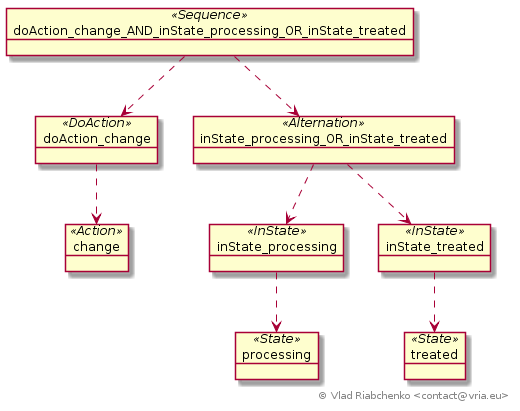

The diagram above was rendered by PlantUML. Its source (embedded in the PNG):
@startuml
object doAction_change_AND_inState_processing_OR_inState_treated << Sequence >> {
}

object doAction_change << DoAction >> {
}

object change << Action >> {
}

object inState_processing_OR_inState_treated << Alternation >> {
}

object inState_processing << InState >> {
}

object processing << State >> {
}

object inState_treated << InState >> {
}

object treated << State >> {
}


doAction_change_AND_inState_processing_OR_inState_treated .down.> doAction_change
doAction_change .down.> change
doAction_change_AND_inState_processing_OR_inState_treated .down.> inState_processing_OR_inState_treated
inState_processing_OR_inState_treated .down.> inState_processing
inState_processing .down.> processing
inState_processing_OR_inState_treated .down.> inState_treated
inState_treated .down.> treated


right footer © Vlad Riabchenko <contact@vria.eu>
@enduml